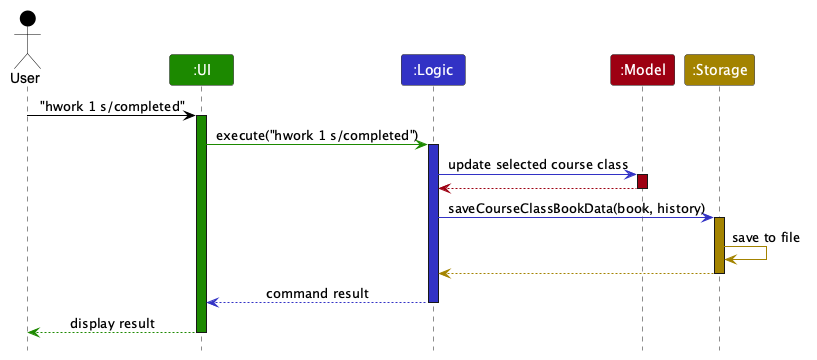

The diagram above was rendered by PlantUML. Its source (embedded in the PNG):
@startuml
!include style.puml
skinparam ArrowFontStyle plain

Actor User as user USER_COLOR
Participant ":UI" as ui UI_COLOR
Participant ":Logic" as logic LOGIC_COLOR
Participant ":Model" as model MODEL_COLOR
Participant ":Storage" as storage STORAGE_COLOR

user -[USER_COLOR]> ui : "hwork 1 s/completed"
activate ui UI_COLOR

ui -[UI_COLOR]> logic : execute("hwork 1 s/completed")
activate logic LOGIC_COLOR

logic -[LOGIC_COLOR]> model : update selected course class
activate model MODEL_COLOR
model --[MODEL_COLOR]> logic
deactivate model

logic -[LOGIC_COLOR]> storage : saveCourseClassBookData(book, history)
activate storage STORAGE_COLOR
storage -[STORAGE_COLOR]> storage : save to file
storage --[STORAGE_COLOR]> logic
deactivate storage

logic --[LOGIC_COLOR]> ui : command result
deactivate logic
ui --[UI_COLOR]> user : display result
deactivate ui
@enduml